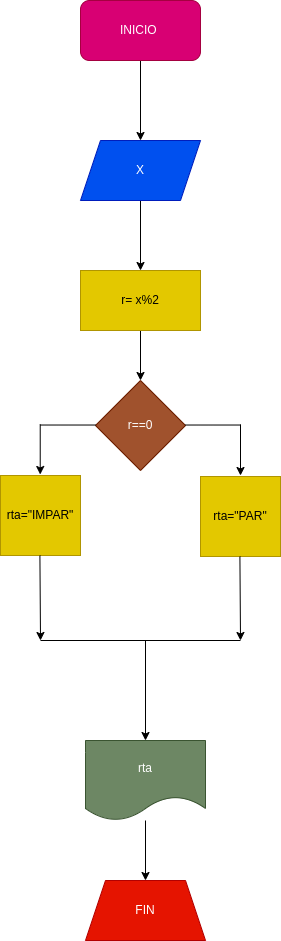

The diagram above was exported from draw.io. Its source (the exported page's mxGraphModel, read from the mxfile embedded in the PNG):
<mxGraphModel dx="0" dy="395" grid="1" gridSize="10" guides="1" tooltips="1" connect="1" arrows="1" fold="1" page="1" pageScale="1" pageWidth="850" pageHeight="1100" math="0" shadow="0">
  <root>
    <mxCell id="0" />
    <mxCell id="1" parent="0" />
    <mxCell id="5" value="" style="edgeStyle=none;html=1;" edge="1" parent="1" source="2">
      <mxGeometry relative="1" as="geometry">
        <mxPoint x="420" y="180" as="targetPoint" />
      </mxGeometry>
    </mxCell>
    <mxCell id="2" value="INICIO&amp;nbsp;" style="rounded=1;whiteSpace=wrap;html=1;fillColor=#d80073;fontColor=#ffffff;strokeColor=#A50040;" vertex="1" parent="1">
      <mxGeometry x="360" y="40" width="120" height="60" as="geometry" />
    </mxCell>
    <mxCell id="8" value="" style="edgeStyle=none;html=1;" edge="1" parent="1" source="6" target="7">
      <mxGeometry relative="1" as="geometry" />
    </mxCell>
    <mxCell id="6" value="X" style="shape=parallelogram;perimeter=parallelogramPerimeter;whiteSpace=wrap;html=1;fixedSize=1;fillColor=#0050ef;fontColor=#ffffff;strokeColor=#001DBC;" vertex="1" parent="1">
      <mxGeometry x="360" y="180" width="120" height="60" as="geometry" />
    </mxCell>
    <mxCell id="10" value="" style="edgeStyle=none;html=1;" edge="1" parent="1" source="7" target="9">
      <mxGeometry relative="1" as="geometry" />
    </mxCell>
    <mxCell id="7" value="r= x%2" style="rounded=0;whiteSpace=wrap;html=1;fillColor=#e3c800;fontColor=#000000;strokeColor=#B09500;" vertex="1" parent="1">
      <mxGeometry x="360" y="310" width="120" height="60" as="geometry" />
    </mxCell>
    <mxCell id="9" value="r==0" style="rhombus;whiteSpace=wrap;html=1;fillColor=#a0522d;fontColor=#ffffff;strokeColor=#6D1F00;" vertex="1" parent="1">
      <mxGeometry x="375" y="420" width="90" height="90" as="geometry" />
    </mxCell>
    <mxCell id="18" value="" style="endArrow=none;html=1;" edge="1" parent="1">
      <mxGeometry width="50" height="50" relative="1" as="geometry">
        <mxPoint x="465" y="464.52" as="sourcePoint" />
        <mxPoint x="520" y="464.52" as="targetPoint" />
      </mxGeometry>
    </mxCell>
    <mxCell id="19" value="" style="endArrow=none;html=1;" edge="1" parent="1">
      <mxGeometry width="50" height="50" relative="1" as="geometry">
        <mxPoint x="320" y="464.52" as="sourcePoint" />
        <mxPoint x="375" y="464.52" as="targetPoint" />
      </mxGeometry>
    </mxCell>
    <mxCell id="20" value="" style="endArrow=classic;html=1;" edge="1" parent="1">
      <mxGeometry width="50" height="50" relative="1" as="geometry">
        <mxPoint x="520" y="464" as="sourcePoint" />
        <mxPoint x="520" y="515" as="targetPoint" />
      </mxGeometry>
    </mxCell>
    <mxCell id="21" value="" style="endArrow=classic;html=1;" edge="1" parent="1">
      <mxGeometry width="50" height="50" relative="1" as="geometry">
        <mxPoint x="319.72" y="464" as="sourcePoint" />
        <mxPoint x="319.72" y="514" as="targetPoint" />
      </mxGeometry>
    </mxCell>
    <mxCell id="22" value="rta=&quot;IMPAR&quot;" style="whiteSpace=wrap;html=1;aspect=fixed;fillColor=#e3c800;fontColor=#000000;strokeColor=#B09500;" vertex="1" parent="1">
      <mxGeometry x="280" y="515" width="80" height="80" as="geometry" />
    </mxCell>
    <mxCell id="23" value="rta=&quot;PAR&quot;" style="whiteSpace=wrap;html=1;aspect=fixed;fillColor=#e3c800;fontColor=#000000;strokeColor=#B09500;" vertex="1" parent="1">
      <mxGeometry x="480" y="516" width="80" height="80" as="geometry" />
    </mxCell>
    <mxCell id="24" value="" style="endArrow=classic;html=1;" edge="1" parent="1">
      <mxGeometry width="50" height="50" relative="1" as="geometry">
        <mxPoint x="319.40999999999997" y="595" as="sourcePoint" />
        <mxPoint x="320" y="680" as="targetPoint" />
      </mxGeometry>
    </mxCell>
    <mxCell id="25" value="" style="endArrow=classic;html=1;" edge="1" parent="1">
      <mxGeometry width="50" height="50" relative="1" as="geometry">
        <mxPoint x="519.41" y="596" as="sourcePoint" />
        <mxPoint x="520" y="680" as="targetPoint" />
      </mxGeometry>
    </mxCell>
    <mxCell id="27" value="" style="endArrow=none;html=1;" edge="1" parent="1">
      <mxGeometry width="50" height="50" relative="1" as="geometry">
        <mxPoint x="320" y="680" as="sourcePoint" />
        <mxPoint x="520" y="680" as="targetPoint" />
      </mxGeometry>
    </mxCell>
    <mxCell id="28" value="" style="endArrow=classic;html=1;" edge="1" parent="1">
      <mxGeometry width="50" height="50" relative="1" as="geometry">
        <mxPoint x="425" y="680" as="sourcePoint" />
        <mxPoint x="425" y="780" as="targetPoint" />
      </mxGeometry>
    </mxCell>
    <mxCell id="31" value="" style="edgeStyle=none;html=1;" edge="1" parent="1" source="29" target="30">
      <mxGeometry relative="1" as="geometry" />
    </mxCell>
    <mxCell id="29" value="rta" style="shape=document;whiteSpace=wrap;html=1;boundedLbl=1;fillColor=#6d8764;fontColor=#ffffff;strokeColor=#3A5431;" vertex="1" parent="1">
      <mxGeometry x="365" y="780" width="120" height="80" as="geometry" />
    </mxCell>
    <mxCell id="30" value="FIN" style="shape=trapezoid;perimeter=trapezoidPerimeter;whiteSpace=wrap;html=1;fixedSize=1;fillColor=#e51400;fontColor=#ffffff;strokeColor=#B20000;" vertex="1" parent="1">
      <mxGeometry x="365" y="920" width="120" height="60" as="geometry" />
    </mxCell>
  </root>
</mxGraphModel>